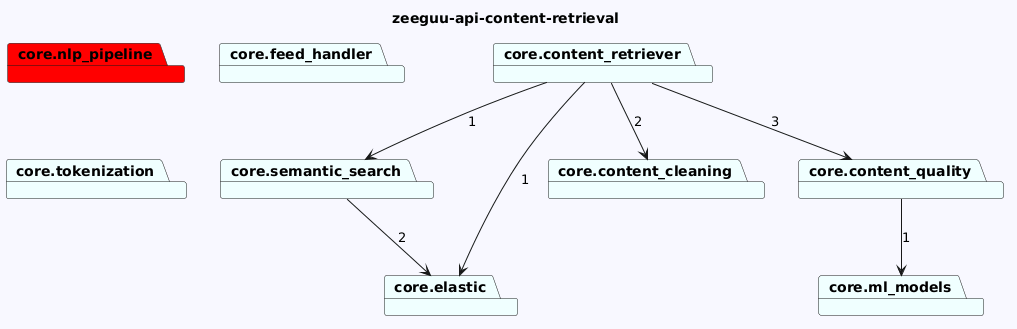

The diagram above was rendered by PlantUML. Its source (embedded in the PNG):
@startuml
skinparam backgroundColor GhostWhite
title zeeguu-api-content-retrieval
package "core.nlp_pipeline" #Red
package "core.semantic_search" #Azure
package "core.feed_handler" #Azure
package "core.content_quality" #Azure
package "core.content_cleaning" #Azure
package "core.tokenization" #Azure
package "core.ml_models" #Azure
package "core.elastic" #Azure
package "core.content_retriever" #Azure

"core.semantic_search"-->"core.elastic"  : 2

"core.content_quality"-->"core.ml_models"  : 1




"core.content_retriever"-->"core.content_quality"  : 3
"core.content_retriever"-->"core.content_cleaning"  : 2
"core.content_retriever"-->"core.elastic"  : 1
"core.content_retriever"-->"core.semantic_search"  : 1
@enduml